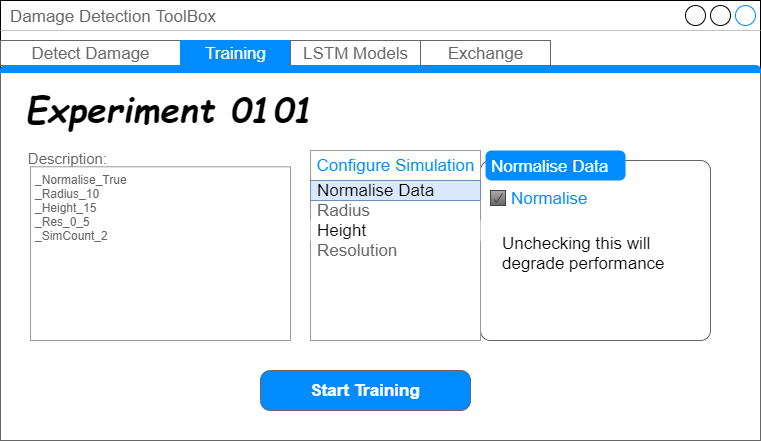

The diagram above was exported from draw.io. Its source (the exported page's mxGraphModel, read from the mxfile embedded in the PNG):
<mxGraphModel dx="1086" dy="806" grid="1" gridSize="10" guides="1" tooltips="1" connect="1" arrows="1" fold="1" page="1" pageScale="1" pageWidth="827" pageHeight="1169" math="0" shadow="0">
  <root>
    <mxCell id="0" />
    <mxCell id="1" parent="0" />
    <mxCell id="K9t3Iqzcs4q99u2W2zhP-6" value="Damage Detection ToolBox" style="strokeWidth=1;shadow=0;dashed=0;align=center;html=1;shape=mxgraph.mockup.containers.window;align=left;verticalAlign=top;spacingLeft=8;strokeColor2=#008cff;strokeColor3=#c4c4c4;fontColor=#666666;mainText=;fontSize=17;labelBackgroundColor=none;" vertex="1" parent="1">
      <mxGeometry x="34" y="460" width="760" height="440" as="geometry" />
    </mxCell>
    <mxCell id="K9t3Iqzcs4q99u2W2zhP-1" value="" style="strokeWidth=1;shadow=0;dashed=0;align=center;html=1;shape=mxgraph.mockup.containers.marginRect2;rectMarginTop=32;strokeColor=#666666;gradientColor=none;" vertex="1" parent="1">
      <mxGeometry x="34" y="500" width="760" height="400" as="geometry" />
    </mxCell>
    <mxCell id="K9t3Iqzcs4q99u2W2zhP-2" value="Detect Damage" style="strokeColor=inherit;fillColor=inherit;gradientColor=inherit;strokeWidth=1;shadow=0;dashed=0;align=center;html=1;shape=mxgraph.mockup.containers.rrect;rSize=0;fontSize=17;fontColor=#666666;gradientColor=none;" vertex="1" parent="K9t3Iqzcs4q99u2W2zhP-1">
      <mxGeometry width="180" height="25" relative="1" as="geometry">
        <mxPoint as="offset" />
      </mxGeometry>
    </mxCell>
    <mxCell id="K9t3Iqzcs4q99u2W2zhP-3" value="Training" style="strokeWidth=1;shadow=0;dashed=0;align=center;html=1;shape=mxgraph.mockup.containers.rrect;rSize=0;fontSize=17;fontColor=#ffffff;strokeColor=#008cff;fillColor=#008cff;" vertex="1" parent="K9t3Iqzcs4q99u2W2zhP-1">
      <mxGeometry width="110" height="25" relative="1" as="geometry">
        <mxPoint x="180" as="offset" />
      </mxGeometry>
    </mxCell>
    <mxCell id="K9t3Iqzcs4q99u2W2zhP-4" value="LSTM Models" style="strokeColor=inherit;fillColor=inherit;gradientColor=inherit;strokeWidth=1;shadow=0;dashed=0;align=center;html=1;shape=mxgraph.mockup.containers.rrect;rSize=0;fontSize=17;fontColor=#666666;gradientColor=none;" vertex="1" parent="K9t3Iqzcs4q99u2W2zhP-1">
      <mxGeometry width="130" height="25" relative="1" as="geometry">
        <mxPoint x="290" as="offset" />
      </mxGeometry>
    </mxCell>
    <mxCell id="K9t3Iqzcs4q99u2W2zhP-5" value="" style="strokeWidth=1;shadow=0;dashed=0;align=center;html=1;shape=mxgraph.mockup.containers.topButton;rSize=5;strokeColor=#008cff;fillColor=#008cff;gradientColor=none;resizeWidth=1;movable=0;deletable=1;" vertex="1" parent="K9t3Iqzcs4q99u2W2zhP-1">
      <mxGeometry width="760" height="7" relative="1" as="geometry">
        <mxPoint y="25" as="offset" />
      </mxGeometry>
    </mxCell>
    <mxCell id="K9t3Iqzcs4q99u2W2zhP-12" value="" style="shape=mxgraph.mockup.containers.marginRect;rectMarginTop=10;strokeColor=#666666;strokeWidth=1;dashed=0;rounded=1;arcSize=5;recursiveResize=0;" vertex="1" parent="K9t3Iqzcs4q99u2W2zhP-1">
      <mxGeometry x="480" y="110" width="230" height="190" as="geometry" />
    </mxCell>
    <mxCell id="K9t3Iqzcs4q99u2W2zhP-13" value="Normalise Data" style="shape=rect;strokeColor=none;fillColor=#008cff;strokeWidth=1;dashed=0;rounded=1;arcSize=20;fontColor=#ffffff;fontSize=17;spacing=2;spacingTop=-2;align=left;autosize=1;spacingLeft=4;resizeWidth=0;resizeHeight=0;perimeter=none;" vertex="1" parent="K9t3Iqzcs4q99u2W2zhP-12">
      <mxGeometry x="5" width="140" height="30" as="geometry" />
    </mxCell>
    <mxCell id="K9t3Iqzcs4q99u2W2zhP-41" value="Normalise" style="strokeWidth=1;shadow=0;dashed=0;align=center;html=1;shape=mxgraph.mockup.forms.checkbox;rSize=0;resizable=0;fillColor=#aaaaaa;strokeColor=#444444;gradientColor=#666666;align=left;spacingLeft=4;fontSize=17;fontColor=#008cff;labelPosition=right;" vertex="1" parent="K9t3Iqzcs4q99u2W2zhP-12">
      <mxGeometry x="10" y="40" width="15" height="15" as="geometry" />
    </mxCell>
    <mxCell id="K9t3Iqzcs4q99u2W2zhP-44" value="Unchecking this will degrade performance" style="text;html=1;strokeColor=none;fillColor=none;align=left;verticalAlign=middle;whiteSpace=wrap;rounded=0;fontFamily=Helvetica;fontSize=17;" vertex="1" parent="K9t3Iqzcs4q99u2W2zhP-12">
      <mxGeometry x="20" y="71" width="170" height="63" as="geometry" />
    </mxCell>
    <mxCell id="K9t3Iqzcs4q99u2W2zhP-32" value="Experiment 0101" style="text;html=1;strokeColor=none;fillColor=none;align=center;verticalAlign=middle;whiteSpace=wrap;rounded=0;fontSize=35;fontStyle=3;fontFamily=Comic Sans MS;" vertex="1" parent="K9t3Iqzcs4q99u2W2zhP-1">
      <mxGeometry x="20" y="60.003846153846155" width="300" height="15.384615384615385" as="geometry" />
    </mxCell>
    <mxCell id="K9t3Iqzcs4q99u2W2zhP-33" value="Start Training" style="strokeWidth=1;shadow=0;dashed=0;align=center;html=1;shape=mxgraph.mockup.buttons.button;strokeColor=#666666;fontColor=#ffffff;mainText=;buttonStyle=round;fontSize=17;fontStyle=1;fillColor=#008cff;whiteSpace=wrap;" vertex="1" parent="K9t3Iqzcs4q99u2W2zhP-1">
      <mxGeometry x="260" y="330" width="210" height="40" as="geometry" />
    </mxCell>
    <mxCell id="K9t3Iqzcs4q99u2W2zhP-22" value="Description:" style="strokeWidth=1;shadow=0;dashed=0;align=center;html=1;shape=mxgraph.mockup.forms.anchor;align=right;spacingRight=2;fontColor=#666666;fontSize=15;" vertex="1" parent="K9t3Iqzcs4q99u2W2zhP-1">
      <mxGeometry x="30" y="110" width="80" height="16.285714285714285" as="geometry" />
    </mxCell>
    <mxCell id="K9t3Iqzcs4q99u2W2zhP-24" value="_Normalise_True&lt;br&gt;_Radius_10&lt;br&gt;_Height_15&lt;br&gt;_Res_0_5&lt;br&gt;_SimCount_2" style="strokeWidth=1;shadow=0;dashed=0;align=center;html=1;shape=mxgraph.mockup.forms.rrect;fillColor=#ffffff;rSize=0;fontColor=#666666;align=left;spacingLeft=3;strokeColor=#999999;verticalAlign=top;whiteSpace=wrap;" vertex="1" parent="K9t3Iqzcs4q99u2W2zhP-1">
      <mxGeometry x="30" y="126.28571428571428" width="260" height="173.7142857142857" as="geometry" />
    </mxCell>
    <mxCell id="K9t3Iqzcs4q99u2W2zhP-35" value="Exchange" style="strokeColor=inherit;fillColor=inherit;gradientColor=inherit;strokeWidth=1;shadow=0;dashed=0;align=center;html=1;shape=mxgraph.mockup.containers.rrect;rSize=0;fontSize=17;fontColor=#666666;gradientColor=none;" vertex="1" parent="K9t3Iqzcs4q99u2W2zhP-1">
      <mxGeometry width="130" height="25" relative="1" as="geometry">
        <mxPoint x="420" as="offset" />
      </mxGeometry>
    </mxCell>
    <mxCell id="K9t3Iqzcs4q99u2W2zhP-25" value="" style="strokeWidth=1;shadow=0;dashed=0;align=center;html=1;shape=mxgraph.mockup.forms.rrect;rSize=0;strokeColor=#999999;fillColor=#ffffff;" vertex="1" parent="1">
      <mxGeometry x="344" y="610" width="170" height="190" as="geometry" />
    </mxCell>
    <mxCell id="K9t3Iqzcs4q99u2W2zhP-26" value="Configure Simulation" style="strokeWidth=1;shadow=0;dashed=0;align=center;html=1;shape=mxgraph.mockup.forms.rrect;rSize=0;strokeColor=#999999;fontColor=#008cff;fontSize=17;fillColor=#ffffff;resizeWidth=1;" vertex="1" parent="1">
      <mxGeometry width="170" height="30" relative="1" as="geometry">
        <mxPoint x="344" y="610" as="offset" />
      </mxGeometry>
    </mxCell>
    <mxCell id="K9t3Iqzcs4q99u2W2zhP-28" value="Radius" style="strokeWidth=1;shadow=0;dashed=0;align=center;html=1;shape=mxgraph.mockup.forms.anchor;fontSize=17;fontColor=#666666;align=left;spacingLeft=5;resizeWidth=1;" vertex="1" parent="1">
      <mxGeometry width="170" height="20" relative="1" as="geometry">
        <mxPoint x="344" y="660" as="offset" />
      </mxGeometry>
    </mxCell>
    <mxCell id="K9t3Iqzcs4q99u2W2zhP-29" value="Height" style="strokeWidth=1;shadow=0;dashed=0;align=center;html=1;shape=mxgraph.mockup.forms.rrect;rSize=0;fontSize=17;align=left;spacingLeft=5;resizeWidth=1;strokeColor=none;" vertex="1" parent="1">
      <mxGeometry width="170" height="20" relative="1" as="geometry">
        <mxPoint x="344" y="680" as="offset" />
      </mxGeometry>
    </mxCell>
    <mxCell id="K9t3Iqzcs4q99u2W2zhP-30" value="Resolution" style="strokeWidth=1;shadow=0;dashed=0;align=center;html=1;shape=mxgraph.mockup.forms.anchor;fontSize=17;fontColor=#666666;align=left;spacingLeft=5;resizeWidth=1;" vertex="1" parent="1">
      <mxGeometry width="170" height="20" relative="1" as="geometry">
        <mxPoint x="344" y="700" as="offset" />
      </mxGeometry>
    </mxCell>
    <mxCell id="K9t3Iqzcs4q99u2W2zhP-36" value="Normalise Data" style="rounded=0;whiteSpace=wrap;html=1;strokeColor=#6c8ebf;fillColor=#dae8fc;fontFamily=Helvetica;fontSize=17;align=left;spacingLeft=5;" vertex="1" parent="1">
      <mxGeometry x="344" y="640" width="170" height="20" as="geometry" />
    </mxCell>
  </root>
</mxGraphModel>